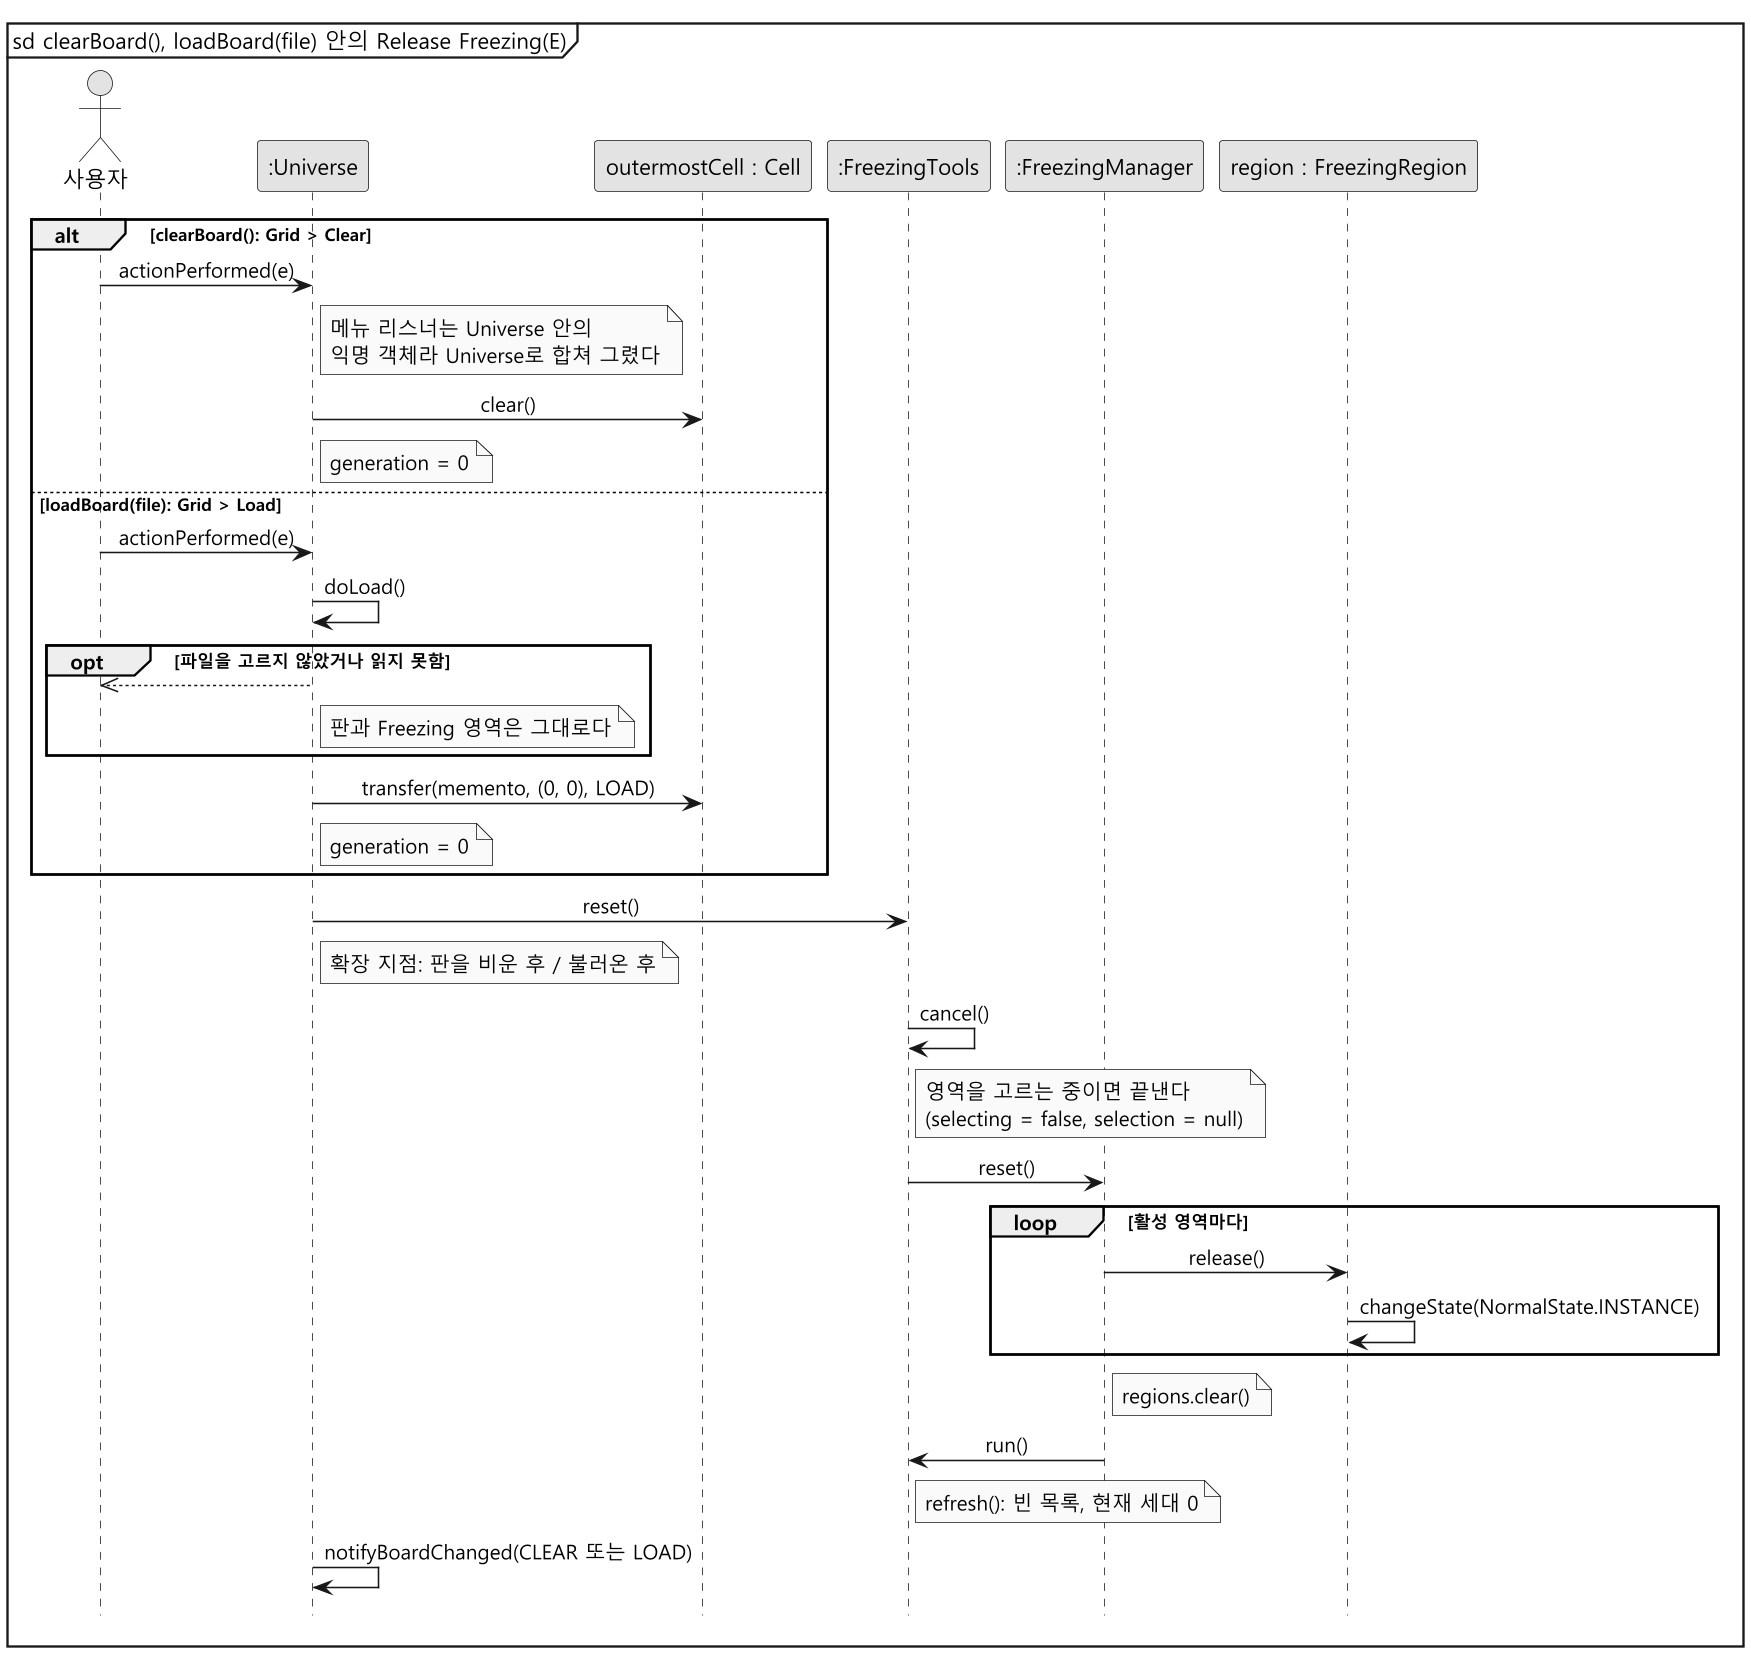

The diagram above was rendered by PlantUML. Its source (embedded in the PNG):
@startuml sd-reset
skinparam monochrome true
skinparam dpi 150
skinparam shadowing false
skinparam defaultFontName "Malgun Gothic"
skinparam sequenceMessageAlign center
hide footbox
mainframe sd clearBoard(), loadBoard(file) 안의 Release Freezing(E)

actor "사용자" as User
participant ":Universe" as U
participant "outermostCell : Cell" as B
participant ":FreezingTools" as T
participant ":FreezingManager" as M
participant "region : FreezingRegion" as R

alt clearBoard(): Grid > Clear
  User -> U : actionPerformed(e)
  note right of U : 메뉴 리스너는 Universe 안의\n익명 객체라 Universe로 합쳐 그렸다
  U -> B : clear()
  note right of U : generation = 0
else loadBoard(file): Grid > Load
  User -> U : actionPerformed(e)
  U -> U : doLoad()
  opt 파일을 고르지 않았거나 읽지 못함
    U -->> User
    note right of U : 판과 Freezing 영역은 그대로다
  end
  U -> B : transfer(memento, (0, 0), LOAD)
  note right of U : generation = 0
end

U -> T : reset()
note right of U : 확장 지점: 판을 비운 후 / 불러온 후
T -> T : cancel()
note right of T : 영역을 고르는 중이면 끝낸다\n(selecting = false, selection = null)
T -> M : reset()
loop 활성 영역마다
  M -> R : release()
  R -> R : changeState(NormalState.INSTANCE)
end
note right of M : regions.clear()
M -> T : run()
note right of T : refresh(): 빈 목록, 현재 세대 0
U -> U : notifyBoardChanged(CLEAR 또는 LOAD)
@enduml